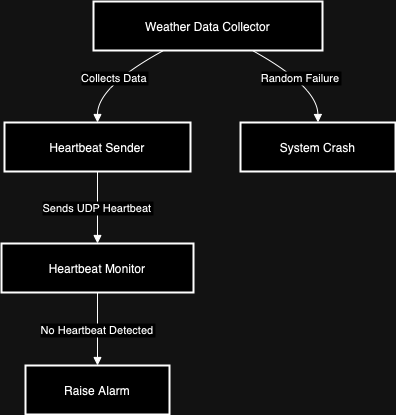

The diagram above was exported from draw.io. Its source (the exported page's mxGraphModel, read from the mxfile embedded in the PNG):
<mxGraphModel dx="984" dy="667" grid="1" gridSize="10" guides="1" tooltips="1" connect="1" arrows="1" fold="1" page="1" pageScale="1" pageWidth="850" pageHeight="1100" math="0" shadow="0">
  <root>
    <mxCell id="0" />
    <mxCell id="1" parent="0" />
    <mxCell id="JkyeFrx0qSYo5J9Ej4-G-1" value="Weather Data Collector" style="whiteSpace=wrap;strokeWidth=2;" vertex="1" parent="1">
      <mxGeometry x="112" y="20" width="229" height="49" as="geometry" />
    </mxCell>
    <mxCell id="JkyeFrx0qSYo5J9Ej4-G-2" value="Heartbeat Sender" style="whiteSpace=wrap;strokeWidth=2;" vertex="1" parent="1">
      <mxGeometry x="23" y="141" width="186" height="49" as="geometry" />
    </mxCell>
    <mxCell id="JkyeFrx0qSYo5J9Ej4-G-3" value="Heartbeat Monitor" style="whiteSpace=wrap;strokeWidth=2;" vertex="1" parent="1">
      <mxGeometry x="20" y="262" width="192" height="49" as="geometry" />
    </mxCell>
    <mxCell id="JkyeFrx0qSYo5J9Ej4-G-4" value="System Crash" style="whiteSpace=wrap;strokeWidth=2;" vertex="1" parent="1">
      <mxGeometry x="259" y="141" width="155" height="49" as="geometry" />
    </mxCell>
    <mxCell id="JkyeFrx0qSYo5J9Ej4-G-5" value="Raise Alarm" style="whiteSpace=wrap;strokeWidth=2;" vertex="1" parent="1">
      <mxGeometry x="44" y="384" width="144" height="49" as="geometry" />
    </mxCell>
    <mxCell id="JkyeFrx0qSYo5J9Ej4-G-6" value="Collects Data" style="curved=1;startArrow=none;endArrow=block;exitX=0.31;exitY=0.99;entryX=0.5;entryY=0;rounded=0;" edge="1" parent="1" source="JkyeFrx0qSYo5J9Ej4-G-1" target="JkyeFrx0qSYo5J9Ej4-G-2">
      <mxGeometry relative="1" as="geometry">
        <Array as="points">
          <mxPoint x="116" y="105" />
        </Array>
      </mxGeometry>
    </mxCell>
    <mxCell id="JkyeFrx0qSYo5J9Ej4-G-7" value="Sends UDP Heartbeat" style="curved=1;startArrow=none;endArrow=block;exitX=0.5;exitY=1;entryX=0.5;entryY=0.01;rounded=0;" edge="1" parent="1" source="JkyeFrx0qSYo5J9Ej4-G-2" target="JkyeFrx0qSYo5J9Ej4-G-3">
      <mxGeometry relative="1" as="geometry">
        <Array as="points" />
      </mxGeometry>
    </mxCell>
    <mxCell id="JkyeFrx0qSYo5J9Ej4-G-8" value="Random Failure" style="curved=1;startArrow=none;endArrow=block;exitX=0.69;exitY=0.99;entryX=0.5;entryY=0;rounded=0;" edge="1" parent="1" source="JkyeFrx0qSYo5J9Ej4-G-1" target="JkyeFrx0qSYo5J9Ej4-G-4">
      <mxGeometry relative="1" as="geometry">
        <Array as="points">
          <mxPoint x="336" y="105" />
        </Array>
      </mxGeometry>
    </mxCell>
    <mxCell id="JkyeFrx0qSYo5J9Ej4-G-9" value="No Heartbeat Detected" style="curved=1;startArrow=none;endArrow=block;exitX=0.5;exitY=1;entryX=0.5;entryY=-0.01;rounded=0;" edge="1" parent="1" source="JkyeFrx0qSYo5J9Ej4-G-3" target="JkyeFrx0qSYo5J9Ej4-G-5">
      <mxGeometry relative="1" as="geometry">
        <Array as="points" />
      </mxGeometry>
    </mxCell>
  </root>
</mxGraphModel>